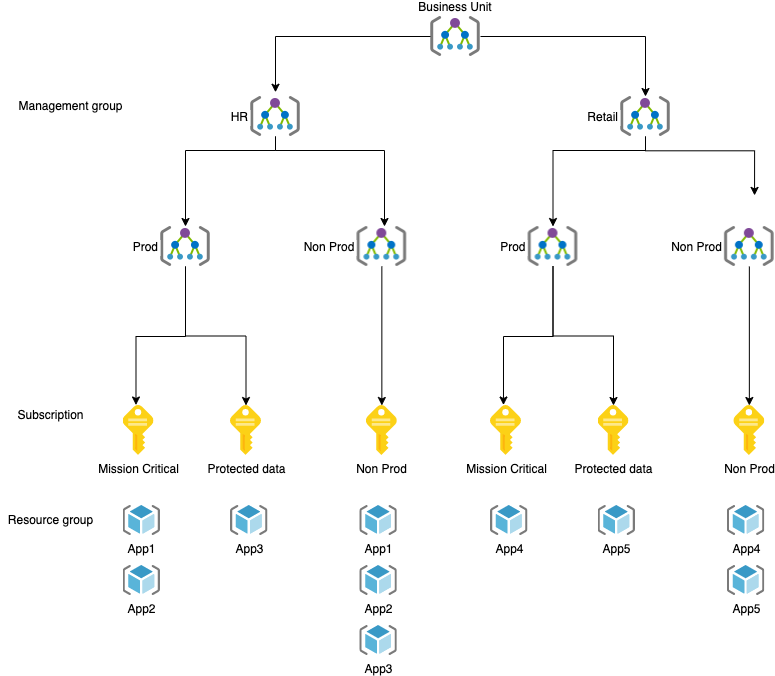

The diagram above was exported from draw.io. Its source (the exported page's mxGraphModel, read from the mxfile embedded in the PNG):
<mxGraphModel dx="1186" dy="-347" grid="1" gridSize="10" guides="1" tooltips="1" connect="1" arrows="1" fold="1" page="1" pageScale="1" pageWidth="827" pageHeight="1169" math="0" shadow="0">
  <root>
    <mxCell id="0" />
    <mxCell id="1" parent="0" />
    <mxCell id="ysSQ2hopSjZqiK6JzdYd-11" value="Business Unit" style="shape=image;verticalLabelPosition=top;labelBackgroundColor=#ffffff;verticalAlign=bottom;aspect=fixed;imageAspect=0;image=data:image/png,(base64 omitted: 1992 chars);labelPosition=center;align=center;" parent="1" vertex="1">
      <mxGeometry x="440" y="1240" width="50" height="40" as="geometry" />
    </mxCell>
    <mxCell id="ysSQ2hopSjZqiK6JzdYd-12" style="edgeStyle=orthogonalEdgeStyle;rounded=0;orthogonalLoop=1;jettySize=auto;html=1;entryX=0.5;entryY=0;entryDx=0;entryDy=0;" parent="1" source="ysSQ2hopSjZqiK6JzdYd-11" edge="1">
      <mxGeometry relative="1" as="geometry">
        <mxPoint x="369.85" y="1160" as="sourcePoint" />
        <mxPoint x="285" y="1315.75" as="targetPoint" />
      </mxGeometry>
    </mxCell>
    <mxCell id="ysSQ2hopSjZqiK6JzdYd-13" style="edgeStyle=orthogonalEdgeStyle;rounded=0;orthogonalLoop=1;jettySize=auto;html=1;entryX=0.5;entryY=0;entryDx=0;entryDy=0;exitX=1;exitY=0.5;exitDx=0;exitDy=0;" parent="1" source="ysSQ2hopSjZqiK6JzdYd-11" target="ysSQ2hopSjZqiK6JzdYd-23" edge="1">
      <mxGeometry relative="1" as="geometry">
        <mxPoint x="420.0000000000001" y="1263.8000000000002" as="sourcePoint" />
      </mxGeometry>
    </mxCell>
    <mxCell id="ysSQ2hopSjZqiK6JzdYd-21" style="edgeStyle=orthogonalEdgeStyle;rounded=0;orthogonalLoop=1;jettySize=auto;html=1;exitX=0.5;exitY=1;exitDx=0;exitDy=0;entryX=0.5;entryY=0;entryDx=0;entryDy=0;" parent="1" source="ysSQ2hopSjZqiK6JzdYd-23" target="OoEFZZPFfQ_psm8bI7gj-60" edge="1">
      <mxGeometry relative="1" as="geometry">
        <mxPoint x="615" y="1360" as="sourcePoint" />
        <mxPoint x="555.0039999999999" y="1629.5" as="targetPoint" />
        <Array as="points">
          <mxPoint x="655" y="1374" />
          <mxPoint x="563" y="1374" />
        </Array>
      </mxGeometry>
    </mxCell>
    <mxCell id="ysSQ2hopSjZqiK6JzdYd-22" style="edgeStyle=orthogonalEdgeStyle;rounded=0;orthogonalLoop=1;jettySize=auto;html=1;exitX=0.5;exitY=1;exitDx=0;exitDy=0;" parent="1" source="ysSQ2hopSjZqiK6JzdYd-23" edge="1">
      <mxGeometry relative="1" as="geometry">
        <Array as="points">
          <mxPoint x="655" y="1374.25" />
          <mxPoint x="764" y="1374.25" />
        </Array>
        <mxPoint x="764.0500000000001" y="1418.9099999999999" as="targetPoint" />
      </mxGeometry>
    </mxCell>
    <mxCell id="ysSQ2hopSjZqiK6JzdYd-23" value="Retail" style="shape=image;verticalLabelPosition=middle;labelBackgroundColor=#ffffff;verticalAlign=middle;aspect=fixed;imageAspect=0;image=data:image/png,(base64 omitted: 1992 chars);labelPosition=left;align=right;" parent="1" vertex="1">
      <mxGeometry x="630" y="1320" width="50" height="40" as="geometry" />
    </mxCell>
    <mxCell id="OoEFZZPFfQ_psm8bI7gj-6" value="Management group" style="text;html=1;align=center;verticalAlign=middle;resizable=0;points=[];autosize=1;strokeColor=none;fillColor=none;" vertex="1" parent="1">
      <mxGeometry x="20" y="1320" width="120" height="20" as="geometry" />
    </mxCell>
    <mxCell id="OoEFZZPFfQ_psm8bI7gj-7" value="Subscription" style="text;html=1;align=center;verticalAlign=middle;resizable=0;points=[];autosize=1;strokeColor=none;fillColor=none;" vertex="1" parent="1">
      <mxGeometry x="20" y="1629" width="80" height="20" as="geometry" />
    </mxCell>
    <mxCell id="OoEFZZPFfQ_psm8bI7gj-8" value="Resource group" style="text;html=1;align=center;verticalAlign=middle;resizable=0;points=[];autosize=1;strokeColor=none;fillColor=none;" vertex="1" parent="1">
      <mxGeometry x="10" y="1734" width="100" height="20" as="geometry" />
    </mxCell>
    <mxCell id="OoEFZZPFfQ_psm8bI7gj-29" style="edgeStyle=orthogonalEdgeStyle;rounded=0;orthogonalLoop=1;jettySize=auto;html=1;exitX=0.5;exitY=1;exitDx=0;exitDy=0;entryX=0.5;entryY=0;entryDx=0;entryDy=0;" edge="1" parent="1" source="OoEFZZPFfQ_psm8bI7gj-31" target="OoEFZZPFfQ_psm8bI7gj-40">
      <mxGeometry relative="1" as="geometry">
        <mxPoint x="245" y="1360" as="sourcePoint" />
        <mxPoint x="234.55000000000007" y="1418.9099999999999" as="targetPoint" />
        <Array as="points">
          <mxPoint x="285" y="1374" />
          <mxPoint x="195" y="1374" />
        </Array>
      </mxGeometry>
    </mxCell>
    <mxCell id="OoEFZZPFfQ_psm8bI7gj-30" style="edgeStyle=orthogonalEdgeStyle;rounded=0;orthogonalLoop=1;jettySize=auto;html=1;exitX=0.5;exitY=1;exitDx=0;exitDy=0;" edge="1" parent="1" source="OoEFZZPFfQ_psm8bI7gj-31" target="OoEFZZPFfQ_psm8bI7gj-41">
      <mxGeometry relative="1" as="geometry">
        <Array as="points">
          <mxPoint x="285" y="1374" />
          <mxPoint x="394" y="1374" />
        </Array>
        <mxPoint x="394.0500000000002" y="1418.9099999999999" as="targetPoint" />
      </mxGeometry>
    </mxCell>
    <mxCell id="OoEFZZPFfQ_psm8bI7gj-31" value="HR" style="shape=image;verticalLabelPosition=middle;labelBackgroundColor=#ffffff;verticalAlign=middle;aspect=fixed;imageAspect=0;image=data:image/png,(base64 omitted: 1992 chars);labelPosition=left;align=right;" vertex="1" parent="1">
      <mxGeometry x="260" y="1320" width="50" height="40" as="geometry" />
    </mxCell>
    <mxCell id="OoEFZZPFfQ_psm8bI7gj-32" value="Mission Critical" style="sketch=0;aspect=fixed;html=1;points=[];align=center;image;fontSize=12;image=img/lib/mscae/Key.svg;" vertex="1" parent="1">
      <mxGeometry x="132.5" y="1629" width="31" height="50" as="geometry" />
    </mxCell>
    <mxCell id="OoEFZZPFfQ_psm8bI7gj-33" value="Non Prod" style="sketch=0;aspect=fixed;html=1;points=[];align=center;image;fontSize=12;image=img/lib/mscae/Key.svg;" vertex="1" parent="1">
      <mxGeometry x="375.85" y="1629" width="31" height="50" as="geometry" />
    </mxCell>
    <mxCell id="OoEFZZPFfQ_psm8bI7gj-34" value="App1" style="sketch=0;aspect=fixed;html=1;points=[];align=center;image;fontSize=12;image=img/lib/mscae/ResourceGroup.svg;" vertex="1" parent="1">
      <mxGeometry x="132.5" y="1729" width="37.5" height="30" as="geometry" />
    </mxCell>
    <mxCell id="OoEFZZPFfQ_psm8bI7gj-35" value="App2" style="sketch=0;aspect=fixed;html=1;points=[];align=center;image;fontSize=12;image=img/lib/mscae/ResourceGroup.svg;" vertex="1" parent="1">
      <mxGeometry x="132.5" y="1789" width="37.5" height="30" as="geometry" />
    </mxCell>
    <mxCell id="OoEFZZPFfQ_psm8bI7gj-37" value="App1" style="sketch=0;aspect=fixed;html=1;points=[];align=center;image;fontSize=12;image=img/lib/mscae/ResourceGroup.svg;" vertex="1" parent="1">
      <mxGeometry x="369.35" y="1729" width="37.5" height="30" as="geometry" />
    </mxCell>
    <mxCell id="OoEFZZPFfQ_psm8bI7gj-38" value="App2" style="sketch=0;aspect=fixed;html=1;points=[];align=center;image;fontSize=12;image=img/lib/mscae/ResourceGroup.svg;" vertex="1" parent="1">
      <mxGeometry x="369.35" y="1789" width="37.5" height="30" as="geometry" />
    </mxCell>
    <mxCell id="OoEFZZPFfQ_psm8bI7gj-39" value="App3" style="sketch=0;aspect=fixed;html=1;points=[];align=center;image;fontSize=12;image=img/lib/mscae/ResourceGroup.svg;" vertex="1" parent="1">
      <mxGeometry x="369.35" y="1849" width="37.5" height="30" as="geometry" />
    </mxCell>
    <mxCell id="OoEFZZPFfQ_psm8bI7gj-48" style="edgeStyle=orthogonalEdgeStyle;rounded=0;orthogonalLoop=1;jettySize=auto;html=1;entryX=0.419;entryY=-0.01;entryDx=0;entryDy=0;entryPerimeter=0;" edge="1" parent="1" source="OoEFZZPFfQ_psm8bI7gj-40" target="OoEFZZPFfQ_psm8bI7gj-32">
      <mxGeometry relative="1" as="geometry">
        <Array as="points">
          <mxPoint x="195" y="1560" />
          <mxPoint x="146" y="1560" />
        </Array>
      </mxGeometry>
    </mxCell>
    <mxCell id="OoEFZZPFfQ_psm8bI7gj-49" style="edgeStyle=orthogonalEdgeStyle;rounded=0;orthogonalLoop=1;jettySize=auto;html=1;exitX=0.5;exitY=1;exitDx=0;exitDy=0;" edge="1" parent="1" source="OoEFZZPFfQ_psm8bI7gj-40" target="OoEFZZPFfQ_psm8bI7gj-44">
      <mxGeometry relative="1" as="geometry" />
    </mxCell>
    <mxCell id="OoEFZZPFfQ_psm8bI7gj-40" value="Prod" style="shape=image;verticalLabelPosition=middle;labelBackgroundColor=#ffffff;verticalAlign=middle;aspect=fixed;imageAspect=0;image=data:image/png,(base64 omitted: 1992 chars);labelPosition=left;align=right;" vertex="1" parent="1">
      <mxGeometry x="170" y="1450" width="50" height="40" as="geometry" />
    </mxCell>
    <mxCell id="OoEFZZPFfQ_psm8bI7gj-50" style="edgeStyle=orthogonalEdgeStyle;rounded=0;orthogonalLoop=1;jettySize=auto;html=1;" edge="1" parent="1" source="OoEFZZPFfQ_psm8bI7gj-41" target="OoEFZZPFfQ_psm8bI7gj-33">
      <mxGeometry relative="1" as="geometry" />
    </mxCell>
    <mxCell id="OoEFZZPFfQ_psm8bI7gj-41" value="Non Prod" style="shape=image;verticalLabelPosition=middle;labelBackgroundColor=#ffffff;verticalAlign=middle;aspect=fixed;imageAspect=0;image=data:image/png,(base64 omitted: 1992 chars);labelPosition=left;align=right;" vertex="1" parent="1">
      <mxGeometry x="366.35" y="1450" width="50" height="40" as="geometry" />
    </mxCell>
    <mxCell id="OoEFZZPFfQ_psm8bI7gj-44" value="Protected data" style="sketch=0;aspect=fixed;html=1;points=[];align=center;image;fontSize=12;image=img/lib/mscae/Key.svg;" vertex="1" parent="1">
      <mxGeometry x="240" y="1629" width="31" height="50" as="geometry" />
    </mxCell>
    <mxCell id="OoEFZZPFfQ_psm8bI7gj-45" value="App3" style="sketch=0;aspect=fixed;html=1;points=[];align=center;image;fontSize=12;image=img/lib/mscae/ResourceGroup.svg;" vertex="1" parent="1">
      <mxGeometry x="240" y="1729" width="37.5" height="30" as="geometry" />
    </mxCell>
    <mxCell id="OoEFZZPFfQ_psm8bI7gj-51" value="Mission Critical" style="sketch=0;aspect=fixed;html=1;points=[];align=center;image;fontSize=12;image=img/lib/mscae/Key.svg;" vertex="1" parent="1">
      <mxGeometry x="500" y="1629" width="31" height="50" as="geometry" />
    </mxCell>
    <mxCell id="OoEFZZPFfQ_psm8bI7gj-52" value="Non Prod" style="sketch=0;aspect=fixed;html=1;points=[];align=center;image;fontSize=12;image=img/lib/mscae/Key.svg;" vertex="1" parent="1">
      <mxGeometry x="743.35" y="1629" width="31" height="50" as="geometry" />
    </mxCell>
    <mxCell id="OoEFZZPFfQ_psm8bI7gj-53" value="App4" style="sketch=0;aspect=fixed;html=1;points=[];align=center;image;fontSize=12;image=img/lib/mscae/ResourceGroup.svg;" vertex="1" parent="1">
      <mxGeometry x="500" y="1729" width="37.5" height="30" as="geometry" />
    </mxCell>
    <mxCell id="OoEFZZPFfQ_psm8bI7gj-55" value="App4" style="sketch=0;aspect=fixed;html=1;points=[];align=center;image;fontSize=12;image=img/lib/mscae/ResourceGroup.svg;" vertex="1" parent="1">
      <mxGeometry x="736.85" y="1729" width="37.5" height="30" as="geometry" />
    </mxCell>
    <mxCell id="OoEFZZPFfQ_psm8bI7gj-56" value="App5" style="sketch=0;aspect=fixed;html=1;points=[];align=center;image;fontSize=12;image=img/lib/mscae/ResourceGroup.svg;" vertex="1" parent="1">
      <mxGeometry x="736.85" y="1789" width="37.5" height="30" as="geometry" />
    </mxCell>
    <mxCell id="OoEFZZPFfQ_psm8bI7gj-58" style="edgeStyle=orthogonalEdgeStyle;rounded=0;orthogonalLoop=1;jettySize=auto;html=1;entryX=0.419;entryY=-0.01;entryDx=0;entryDy=0;entryPerimeter=0;" edge="1" parent="1" source="OoEFZZPFfQ_psm8bI7gj-60" target="OoEFZZPFfQ_psm8bI7gj-51">
      <mxGeometry relative="1" as="geometry">
        <Array as="points">
          <mxPoint x="562.5" y="1560" />
          <mxPoint x="513.5" y="1560" />
        </Array>
      </mxGeometry>
    </mxCell>
    <mxCell id="OoEFZZPFfQ_psm8bI7gj-59" style="edgeStyle=orthogonalEdgeStyle;rounded=0;orthogonalLoop=1;jettySize=auto;html=1;exitX=0.5;exitY=1;exitDx=0;exitDy=0;" edge="1" parent="1" source="OoEFZZPFfQ_psm8bI7gj-60" target="OoEFZZPFfQ_psm8bI7gj-63">
      <mxGeometry relative="1" as="geometry" />
    </mxCell>
    <mxCell id="OoEFZZPFfQ_psm8bI7gj-60" value="Prod" style="shape=image;verticalLabelPosition=middle;labelBackgroundColor=#ffffff;verticalAlign=middle;aspect=fixed;imageAspect=0;image=data:image/png,(base64 omitted: 1992 chars);labelPosition=left;align=right;" vertex="1" parent="1">
      <mxGeometry x="537.5" y="1450" width="50" height="40" as="geometry" />
    </mxCell>
    <mxCell id="OoEFZZPFfQ_psm8bI7gj-61" style="edgeStyle=orthogonalEdgeStyle;rounded=0;orthogonalLoop=1;jettySize=auto;html=1;" edge="1" parent="1" source="OoEFZZPFfQ_psm8bI7gj-62" target="OoEFZZPFfQ_psm8bI7gj-52">
      <mxGeometry relative="1" as="geometry" />
    </mxCell>
    <mxCell id="OoEFZZPFfQ_psm8bI7gj-62" value="Non Prod" style="shape=image;verticalLabelPosition=middle;labelBackgroundColor=#ffffff;verticalAlign=middle;aspect=fixed;imageAspect=0;image=data:image/png,(base64 omitted: 1992 chars);labelPosition=left;align=right;" vertex="1" parent="1">
      <mxGeometry x="733.85" y="1450" width="50" height="40" as="geometry" />
    </mxCell>
    <mxCell id="OoEFZZPFfQ_psm8bI7gj-63" value="Protected data" style="sketch=0;aspect=fixed;html=1;points=[];align=center;image;fontSize=12;image=img/lib/mscae/Key.svg;" vertex="1" parent="1">
      <mxGeometry x="607.5" y="1629" width="31" height="50" as="geometry" />
    </mxCell>
    <mxCell id="OoEFZZPFfQ_psm8bI7gj-64" value="App5" style="sketch=0;aspect=fixed;html=1;points=[];align=center;image;fontSize=12;image=img/lib/mscae/ResourceGroup.svg;" vertex="1" parent="1">
      <mxGeometry x="607.5" y="1729" width="37.5" height="30" as="geometry" />
    </mxCell>
  </root>
</mxGraphModel>